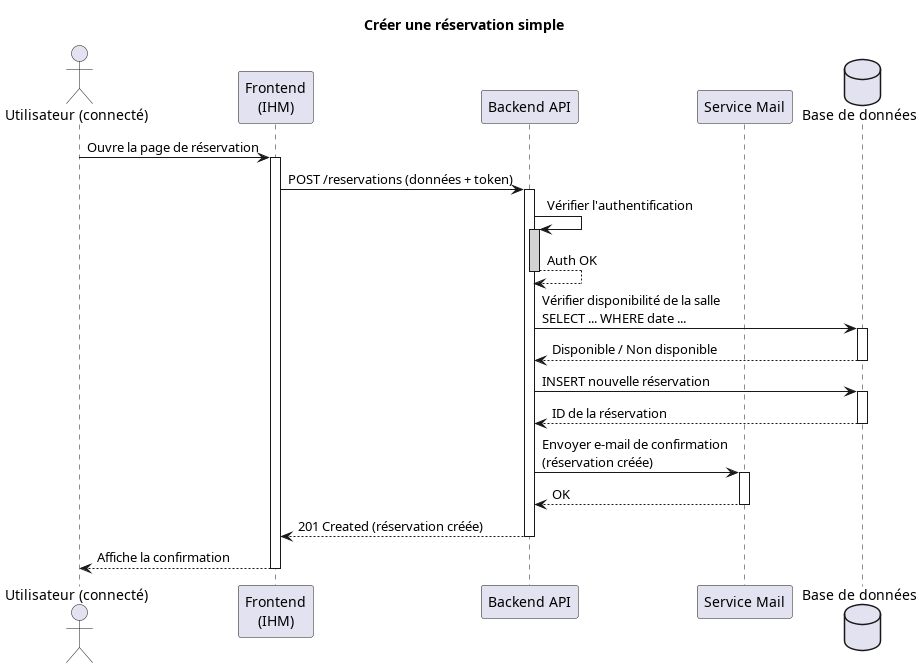

The diagram above was rendered by PlantUML. Its source (embedded in the PNG):
@startuml SmartRoom_Sequence_User
title Créer une réservation simple

actor "Utilisateur (connecté)" as U

participant "Frontend\n(IHM)" as FE
participant "Backend API" as API
participant "Service Mail" as MAIL
database "Base de données" as DB

U -> FE : Ouvre la page de réservation
activate FE

FE -> API : POST /reservations (données + token)
activate API

API -> API : Vérifier l'authentification
activate API #LightGray
API --> API : Auth OK
deactivate API

API -> DB : Vérifier disponibilité de la salle\nSELECT ... WHERE date ...
activate DB
DB --> API : Disponible / Non disponible
deactivate DB

API -> DB : INSERT nouvelle réservation
activate DB
DB --> API : ID de la réservation
deactivate DB

API -> MAIL : Envoyer e-mail de confirmation\n(réservation créée)
activate MAIL
MAIL --> API : OK
deactivate MAIL

API --> FE : 201 Created (réservation créée)
deactivate API

FE --> U : Affiche la confirmation
deactivate FE

@enduml